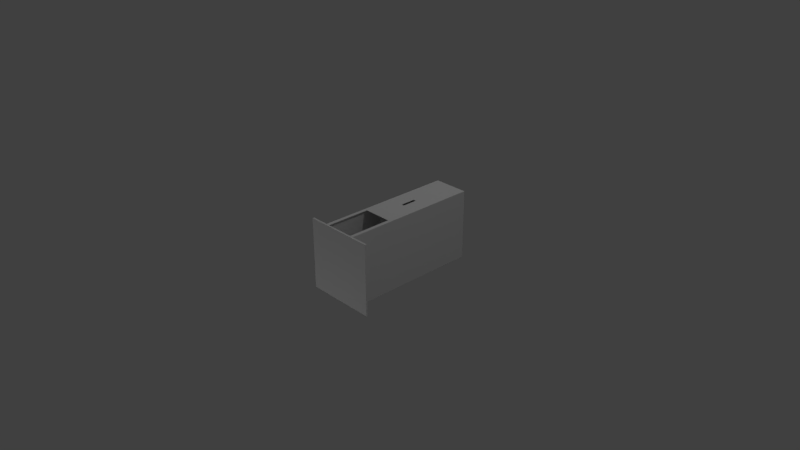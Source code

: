 # Source: Wall_Tower.blend  (saved by Blender 2.79.0; exported with 4.5.12 LTS)
import bpy
from mathutils import Matrix  # noqa: F401  (used for matrix-valued properties, if any)

bpy.ops.wm.read_factory_settings(use_empty=True)
scene = bpy.context.scene
scene.name = 'Scene'

# ---- collections
col_collection_1 = bpy.data.collections.new('Collection 1'); scene.collection.children.link(col_collection_1)

# ---- materials (node trees are filled in below, after node groups)
mat_material = bpy.data.materials.new('Material')
mat_material.alpha_threshold = 0.0
mat_material.use_transparent_shadow = False
mat_material.roughness = 0.5
mat_material.line_color = (0.0, 0.0, 0.0, 1.0)

# ---- material node trees

# ---- world
world_world = bpy.data.worlds.new('World'); scene.world = world_world
world_world.color = (0.05088, 0.05088, 0.05088)
world_world.use_sun_shadow = False
world_world.sun_shadow_jitter_overblur = 0.0
world_world.cycles.sampling_method = 'MANUAL'

# ---- cameras
cam_camera = bpy.data.cameras.new('Camera')
cam_camera.clip_end = 100.0
cam_camera.lens = 35.0
cam_camera.sensor_width = 32.0
cam_camera.sensor_height = 18.0
cam_camera.ortho_scale = 7.314
cam_camera.dof.focus_distance = 0.0
cam_camera.dof.aperture_fstop = 128.0

# ---- lights
light_lamp = bpy.data.lights.new('Lamp', 'POINT')
light_lamp.transmission_factor = 0.0
light_lamp.cutoff_distance = 30.0
light_lamp.energy = 100.0
light_lamp.shadow_buffer_clip_start = 1.001
light_lamp.shadow_soft_size = 0.1
light_lamp.shadow_maximum_resolution = 0.006
light_lamp.use_absolute_resolution = True
light_lamp_001 = bpy.data.lights.new('Lamp.001', 'POINT')
light_lamp_001.transmission_factor = 0.0
light_lamp_001.cutoff_distance = 30.0
light_lamp_001.energy = 100.0
light_lamp_001.shadow_buffer_clip_start = 1.001
light_lamp_001.shadow_soft_size = 0.1
light_lamp_001.shadow_maximum_resolution = 0.006
light_lamp_001.use_absolute_resolution = True
light_lamp_002 = bpy.data.lights.new('Lamp.002', 'POINT')
light_lamp_002.transmission_factor = 0.0
light_lamp_002.cutoff_distance = 30.0
light_lamp_002.energy = 100.0
light_lamp_002.shadow_buffer_clip_start = 1.001
light_lamp_002.shadow_soft_size = 0.1
light_lamp_002.shadow_maximum_resolution = 0.006
light_lamp_002.use_absolute_resolution = True

# ---- meshes
me_cube = bpy.data.meshes.new('Cube')
me_cube.from_pydata([(0.5, -0.5003, -0.5), (0.5, -0.5003, 0.5), (-0.5, -0.5003, 0.5), (-0.5, -0.5003, -0.5), (-0.25, -0.5003, 0.5), (-0.25, -0.5003, -0.5), (0.25, -0.5003, 0.5), (0.25, -0.5003, -0.5), (9.17e-09, -0.5003, 0.5), (9.17e-09, -0.5003, -0.5), (0.5, -0.4753, -0.5), (0.5, -0.4753, 0.5), (-0.5, -0.4753, 0.5), (-0.5, -0.4753, -0.5), (-0.25, -0.4753, 0.5), (-0.25, -0.4753, -0.5), (0.25, -0.4753, 0.5), (0.25, -0.4753, -0.5), (9.17e-09, -0.4753, 0.5), (9.17e-09, -0.4753, -0.5), (-0.25, 0.4997, 0.5), (-0.25, 0.4997, -0.5), (0.25, 0.4997, 0.5), (0.25, 0.4997, -0.5), (9.17e-09, 0.4997, 0.5), (9.17e-09, 0.4997, -0.5), (-0.25, 1.5, 0.5), (-0.25, 1.5, -0.5), (0.25, 1.5, 0.5), (0.25, 1.5, -0.5), (-1.1e-07, 1.5, 0.5), (-0.5, -0.4753, 0.45), (-1.1e-07, 1.5, 0.45), (-0.25, 0.4997, 0.45), (0.25, 1.5, 0.45), (-0.25, -0.4753, 0.45), (-0.25, 1.5, 0.45), (0.25, 0.4997, 0.45), (0.5, -0.4753, 0.45), (0.25, -0.4753, 0.45), (0.5, -0.4753, -0.45), (-0.25, 1.5, -0.45), (0.25, 0.4997, -0.45), (0.25, 1.5, -0.45), (0.25, -0.4753, -0.45), (-0.25, 0.4997, -0.45), (-0.25, -0.4753, -0.45), (-0.5, -0.4753, -0.45), (0.45, -0.4753, 0.5), (0.45, -0.4753, -0.45), (0.45, -0.4753, -0.5), (0.45, -0.4753, 0.45), (-0.45, -0.4753, -0.5), (-0.45, -0.4753, -0.45), (-0.45, -0.4753, 0.5), (-0.45, -0.4753, 0.45), (0.25, 1.425, 0.45), (0.25, 1.425, 0.5), (0.25, 1.435, -0.5), (0.25, 1.425, -0.45), (0.2, 1.5, -0.5), (0.2, 1.5, 0.45), (0.2, 1.5, 0.5), (0.2, 1.5, -0.45), (-0.2, 1.5, -0.45), (-0.2, 1.5, -0.5), (-0.2, 1.5, 0.45), (-0.2, 1.5, 0.5), (-0.25, 1.435, -0.5), (-0.25, 1.425, 0.5), (-0.25, 1.425, 0.45), (-0.25, 1.425, -0.45), (-1.011e-07, 1.425, 0.5), (0.2, 1.435, -0.5), (0.2, 0.4997, -0.5), (0.2, -0.4753, -0.5), (-0.2, 0.4997, -0.5), (-0.2, -0.4753, -0.5), (-0.2, 1.435, -0.5), (0.2, -0.4753, 0.5), (0.2, 1.425, 0.5), (0.2, 0.4997, 0.5), (-0.2, -0.4753, 0.5), (-0.2, 0.4997, 0.5), (-0.2, 1.425, 0.5), (0.2, 0.15, 0.5), (9.17e-09, 0.15, 0.5), (-0.25, 0.1744, 0.45), (-0.25, 0.1606, 0.5), (-0.2, 0.15, 0.5), (0.25, 0.1469, 0.5), (0.25, 0.1642, 0.45), (0.25, 0.07241, -0.45), (0.2, 0.07241, -0.5), (0.25, 0.07241, -0.5), (-0.2, 0.07241, -0.5), (-0.25, 0.07241, -0.5), (-0.25, 0.07241, -0.45), (9.313e-09, 0.07241, -0.5), (0.25, 0.02759, -0.45), (-0.2, 0.02759, -0.5), (0.25, 0.02759, -0.5), (0.2, 0.02759, -0.5), (-0.25, 0.02759, -0.5), (-0.25, 0.02759, -0.45), (9.17e-09, 0.02759, -0.5), (0.2, 0.4093, 0.5), (-0.25, 0.4093, 0.5), (9.17e-09, 0.4093, 0.5), (-0.25, 0.4093, 0.45), (0.25, 0.4093, 0.5), (-0.2, 0.4093, 0.5), (0.25, 0.4093, 0.45), (0.25, 0.4733, 0.5), (9.17e-09, 0.4733, 0.5), (0.2, 0.4733, 0.5), (-0.25, 0.4733, 0.45), (0.25, 0.4733, 0.45), (-0.2, 0.4733, 0.5), (-0.25, 0.4733, 0.5), (-0.2, 0.8494, -0.5), (0.25, 0.8494, -0.5), (-4.769e-08, 0.8494, -0.5), (-0.25, 0.8494, -0.5), (0.2, 0.8494, -0.5), (-0.25, 0.8494, -0.45), (0.25, 0.8494, -0.45), (0.25, 0.8006, -0.5), (0.2, 0.8006, -0.5), (-0.25, 0.8006, -0.5), (-0.2, 0.8006, -0.5), (0.25, 0.8006, -0.45), (-0.25, 0.8006, -0.45), (-4.161e-08, 0.8006, -0.5), (-1.054e-08, 0.8099, 0.5), (-1.054e-08, 0.5948, 0.5), (0.02, 0.8099, 0.5), (0.02, 0.5948, 0.5), (-0.02, 0.8099, 0.5), (-0.02, 0.5948, 0.5), (-0.25, 0.8494, -0.15), (-0.25, 0.8006, -0.15), (0.25, 0.8494, -0.15), (0.25, 0.8006, -0.15), (0.25, 0.4733, 0.15), (0.25, 0.4093, 0.15), (-0.25, 0.4733, 0.15), (-0.25, 0.4093, 0.15), (-0.25, 0.07241, -0.15), (-0.25, 0.02759, -0.15), (0.25, 0.07241, -0.15), (0.25, 0.02759, -0.15), (-1.1e-07, 1.5, -0.1947), (-0.1432, 1.5, -0.1942), (0.2, 1.5, -0.1954), (0.1434, 1.5, -0.1952), (-0.2, 1.5, -0.194), (0.04037, 0.5875, 0.5), (-0.02049, 0.57, 0.5), (0.04037, 0.716, 0.5), (-8.658e-09, 0.57, 0.5), (0.02945, 0.8243, 0.5), (-0.02049, 0.8243, 0.5), (0.02213, 0.8243, 0.5), (-0.02803, 0.8243, 0.5), (-0.03932, 0.7158, 0.5), (0.02213, 0.57, 0.5), (-0.03932, 0.5859, 0.5), (-8.658e-09, 0.8243, 0.5), (-0.03932, 0.57, 0.5), (0.04037, 0.8243, 0.5), (-0.03932, 0.8243, 0.5), (0.04037, 0.57, 0.5), (-0.2, 1.5, -0.15), (0.1362, 1.5, -0.15), (-1.1e-07, 1.5, -0.15), (0.2, 1.5, -0.15), (-0.136, 1.5, -0.15), (-0.2497, -0.474, 0.4995), (-0.2497, -0.474, -0.4994), (0.2497, -0.474, 0.4995), (0.2497, -0.474, -0.4994), (7.496e-08, -0.474, -0.4994), (-0.2497, 0.4999, 0.4995), (-0.2497, 0.4999, -0.4994), (0.2497, 0.4999, 0.4995), (0.2497, 0.4999, -0.4994), (7.496e-08, 0.4999, 0.4995), (7.496e-08, 0.4999, -0.4994), (-0.2497, 1.499, 0.4995), (-0.2497, 1.499, -0.4994), (0.2497, 1.499, 0.4995), (0.2497, 1.499, -0.4994), (-4.412e-08, 1.499, 0.4995), (-4.412e-08, 1.499, 0.4495), (-0.2497, 0.4999, 0.4495), (0.2497, 1.499, 0.4495), (-0.2497, -0.474, 0.4495), (-0.2497, 1.499, 0.4495), (0.2497, 0.4999, 0.4495), (0.2497, -0.474, 0.4495), (-0.2497, 1.499, -0.4495), (0.2497, 0.4999, -0.4495), (0.2497, 1.499, -0.4495), (0.2497, -0.474, -0.4495), (-0.2497, 0.4999, -0.4495), (-0.2497, -0.474, -0.4495), (0.2497, 1.424, 0.4495), (0.2497, 1.424, 0.4995), (0.2497, 1.434, -0.4994), (0.2497, 1.424, -0.4495), (0.1998, 1.499, -0.4994), (0.1998, 1.499, 0.4495), (0.1998, 1.499, 0.4995), (0.1998, 1.499, -0.4495), (-0.1998, 1.499, -0.4495), (-0.1998, 1.499, -0.4994), (-0.1998, 1.499, 0.4495), (-0.1998, 1.499, 0.4995), (-0.2497, 1.434, -0.4994), (-0.2497, 1.424, 0.4995), (-0.2497, 1.424, 0.4495), (-0.2497, 1.424, -0.4495), (-3.523e-08, 1.424, 0.4995), (0.1998, 1.434, -0.4994), (0.1998, 0.4999, -0.4994), (0.1998, -0.474, -0.4994), (-0.1998, 0.4999, -0.4994), (-0.1998, -0.474, -0.4994), (-0.1998, 1.434, -0.4994), (0.1998, -0.474, 0.4995), (0.1998, 1.424, 0.4995), (0.1998, 0.4999, 0.4995), (-0.1998, -0.474, 0.4995), (-0.1998, 0.4999, 0.4995), (-0.1998, 1.424, 0.4995), (0.1998, 0.15, 0.4995), (7.496e-08, 0.15, 0.4995), (-0.2497, 0.175, 0.4495), (-0.2497, 0.1611, 0.4995), (-0.1998, 0.15, 0.4995), (0.2497, 0.1475, 0.4995), (0.2497, 0.1648, 0.4495), (0.2497, 0.07308, -0.4495), (0.1998, 0.07308, -0.4994), (0.2497, 0.07308, -0.4994), (-0.1998, 0.07308, -0.4994), (-0.2497, 0.07308, -0.4994), (-0.2497, 0.07308, -0.4495), (7.51e-08, 0.07308, -0.4994), (0.2497, 0.02831, -0.4495), (-0.1998, 0.02831, -0.4994), (0.2497, 0.02831, -0.4994), (0.1998, 0.02831, -0.4994), (-0.2497, 0.02831, -0.4994), (-0.2497, 0.02831, -0.4495), (7.496e-08, 0.02831, -0.4994), (0.1998, 0.4096, 0.4995), (-0.2497, 0.4096, 0.4995), (7.496e-08, 0.4096, 0.4995), (-0.2497, 0.4096, 0.4495), (0.2497, 0.4096, 0.4995), (-0.1998, 0.4096, 0.4995), (0.2497, 0.4096, 0.4495), (0.2497, 0.4735, 0.4995), (7.496e-08, 0.4735, 0.4995), (0.1998, 0.4735, 0.4995), (-0.2497, 0.4735, 0.4495), (0.2497, 0.4735, 0.4495), (-0.1998, 0.4735, 0.4995), (-0.2497, 0.4735, 0.4995), (-0.1998, 0.8492, -0.4994), (0.2497, 0.8492, -0.4994), (-0.2497, 0.8492, -0.4994), (0.1998, 0.8492, -0.4994), (-0.2497, 0.8492, -0.4495), (0.2497, 0.8492, -0.4495), (0.2497, 0.8005, -0.4994), (0.1998, 0.8005, -0.4994), (-0.2497, 0.8005, -0.4994), (-0.1998, 0.8005, -0.4994), (0.2497, 0.8005, -0.4495), (-0.2497, 0.8005, -0.4495), (2.424e-08, 0.8005, -0.4994), (5.528e-08, 0.8098, 0.4995), (5.528e-08, 0.5949, 0.4995), (0.01998, 0.8098, 0.4995), (0.01998, 0.5949, 0.4995), (-0.01998, 0.8098, 0.4995), (-0.01998, 0.5949, 0.4995), (-0.2497, 0.8492, -0.1498), (-0.2497, 0.8005, -0.1498), (0.2497, 0.8492, -0.1498), (0.2497, 0.8005, -0.1498), (0.2497, 0.4735, 0.1499), (0.2497, 0.4096, 0.1499), (-0.2497, 0.4735, 0.1499), (-0.2497, 0.4096, 0.1499), (-0.2497, 0.07308, -0.1498), (-0.2497, 0.02831, -0.1498), (0.2497, 0.07308, -0.1498), (0.2497, 0.02831, -0.1498), (-4.412e-08, 1.499, -0.1945), (-0.143, 1.499, -0.1939), (0.1998, 1.499, -0.1952), (0.1432, 1.499, -0.195), (-0.1998, 1.499, -0.1937), (0.04033, 0.5876, 0.4995), (-0.02047, 0.5701, 0.4995), (0.04033, 0.716, 0.4995), (5.715e-08, 0.5701, 0.4995), (0.02942, 0.8242, 0.4995), (-0.02047, 0.8242, 0.4995), (0.0221, 0.8242, 0.4995), (-0.028, 0.8242, 0.4995), (-0.03927, 0.7158, 0.4995), (0.0221, 0.5701, 0.4995), (-0.03927, 0.586, 0.4995), (5.715e-08, 0.8242, 0.4995), (-0.03927, 0.5701, 0.4995), (0.04033, 0.8242, 0.4995), (-0.03927, 0.8242, 0.4995), (0.04033, 0.5701, 0.4995), (-0.1998, 1.499, -0.1498), (0.136, 1.499, -0.1498), (-4.412e-08, 1.499, -0.1498), (0.1998, 1.499, -0.1498), (-0.1359, 1.499, -0.1498), (0.02197, 0.2, 0.4995), (0.1998, 0.2, 0.4995), (-0.1998, 0.2, 0.4995), (4.191e-08, 0.2, 0.4995), (-0.1772, 0.2, 0.4995), (0.02197, 0.2, 0.5), (4.191e-08, 0.2, 0.5), (-0.2, 0.2, 0.5), (-0.1772, 0.2, 0.5), (0.2, 0.2, 0.5)], [], [(0, 6, 7), (4, 3, 5), (8, 5, 9), (7, 8, 9), (50, 40, 10), (52, 46, 15), (88, 35, 14), (105, 75, 19), (54, 12, 2), (77, 19, 9), (38, 11, 1), (50, 10, 0), (82, 14, 4), (48, 16, 6), (52, 15, 5), (79, 18, 8), (47, 13, 3), (75, 17, 7), (37, 57, 22), (21, 132, 129), (103, 77, 15), (90, 79, 16), (101, 44, 17), (60, 43, 29), (74, 127, 23), (25, 130, 133), (136, 137, 157, 159), (83, 69, 20), (99, 151, 44), (66, 30, 32), (61, 28, 34), (55, 14, 35), (70, 26, 36), (51, 11, 38), (56, 43, 34), (39, 90, 16), (59, 29, 43), (49, 38, 40), (63, 34, 43), (145, 150, 144), (104, 15, 46), (53, 35, 46), (41, 70, 36), (49, 39, 51), (50, 44, 49), (51, 16, 48), (54, 31, 12), (53, 31, 55), (53, 13, 47), (39, 151, 145), (56, 28, 57), (59, 121, 58), (61, 30, 62), (64, 36, 66, 173, 156), (65, 41, 64), (66, 26, 67), (78, 27, 65), (60, 29, 73), (70, 20, 69), (145, 91, 39), (71, 27, 68), (80, 28, 62), (84, 30, 67), (102, 17, 75), (100, 19, 77), (120, 68, 78), (15, 5, 46), (81, 57, 80), (89, 14, 82), (83, 167, 165), (95, 21, 76), (88, 111, 107), (85, 110, 106, 337), (87, 107, 109), (86, 333, 334), (89, 336, 335), (91, 110, 90), (93, 23, 94), (98, 74, 93), (92, 23, 42), (98, 76, 25), (97, 21, 96), (103, 95, 100), (101, 93, 94), (105, 93, 102), (101, 92, 99), (100, 98, 105), (104, 96, 103), (112, 113, 110), (107, 116, 109), (106, 114, 108), (111, 119, 107), (108, 118, 111), (110, 115, 106), (114, 83, 118), (116, 20, 33), (113, 81, 115), (115, 24, 114), (118, 20, 119), (117, 22, 113), (124, 133, 122), (125, 68, 123), (124, 58, 121), (120, 129, 123), (126, 127, 121), (130, 122, 133), (129, 76, 21), (133, 74, 25), (128, 121, 127), (132, 123, 129), (131, 23, 127), (141, 125, 132), (142, 131, 126), (142, 126, 122), (140, 143, 142), (131, 143, 133), (116, 114, 146), (145, 117, 112), (146, 109, 116), (109, 147, 108), (144, 147, 146), (92, 93, 98), (149, 97, 104), (150, 99, 92), (149, 104, 105), (148, 151, 150), (42, 131, 143), (150, 143, 144), (37, 144, 143), (142, 59, 56), (104, 46, 149), (87, 147, 35), (149, 35, 147), (148, 147, 146), (146, 141, 148), (45, 97, 148), (146, 116, 33), (71, 140, 70), (0, 1, 6), (4, 2, 3), (8, 4, 5), (7, 6, 8), (50, 49, 40), (52, 53, 46), (88, 87, 35), (105, 102, 75), (2, 4, 54), (4, 14, 54), (9, 5, 77), (5, 15, 77), (1, 0, 40), (0, 10, 40), (40, 38, 1), (0, 7, 50), (7, 17, 50), (4, 8, 82), (8, 18, 82), (6, 1, 48), (1, 11, 48), (5, 3, 52), (3, 13, 52), (8, 6, 79), (6, 16, 79), (3, 2, 31), (2, 12, 31), (31, 47, 3), (7, 9, 75), (9, 19, 75), (37, 56, 57), (21, 45, 132), (103, 100, 77), (90, 85, 79), (101, 99, 44), (60, 63, 43), (74, 128, 127), (25, 76, 130), (135, 160, 166, 137), (24, 81, 157, 172, 166), (81, 80, 161, 170, 159), (80, 72, 163, 161), (72, 168, 163), (83, 84, 69), (66, 67, 30), (61, 62, 28), (55, 54, 14), (70, 69, 26), (51, 48, 11), (56, 59, 43), (39, 91, 90), (59, 58, 29), (49, 51, 38), (63, 154, 176, 61, 34), (145, 151, 150), (104, 103, 15), (53, 55, 35), (41, 71, 70), (49, 44, 39), (50, 17, 44), (51, 39, 16), (54, 55, 31), (53, 47, 31), (53, 52, 13), (39, 44, 151), (56, 34, 28), (59, 126, 121), (61, 32, 30), (64, 41, 36), (65, 27, 41), (66, 36, 26), (78, 68, 27), (29, 58, 73), (70, 33, 20), (145, 112, 91), (71, 41, 27), (30, 72, 80), (80, 57, 28), (62, 30, 80), (26, 69, 84), (84, 72, 30), (67, 26, 84), (102, 101, 17), (100, 105, 19), (120, 123, 68), (16, 39, 79), (39, 44, 18), (79, 39, 18), (44, 17, 75), (44, 75, 19), (14, 82, 35), (82, 18, 35), (35, 18, 46), (44, 19, 18), (19, 77, 46), (18, 19, 46), (77, 15, 46), (81, 22, 57), (89, 88, 14), (72, 84, 164, 162), (84, 83, 165, 171, 164), (83, 24, 158, 169, 167), (24, 160, 158), (138, 134, 168, 162), (95, 96, 21), (88, 89, 335, 111), (85, 90, 110), (87, 88, 107), (86, 85, 337, 333), (89, 86, 334, 336), (91, 112, 110), (93, 74, 23), (98, 25, 74), (92, 94, 23), (98, 95, 76), (97, 45, 21), (103, 96, 95), (101, 102, 93), (105, 98, 93), (101, 94, 92), (100, 95, 98), (104, 97, 96), (112, 117, 113), (107, 119, 116), (106, 115, 114), (111, 118, 119), (108, 114, 118), (110, 113, 115), (114, 24, 83), (116, 119, 20), (113, 22, 81), (115, 81, 24), (118, 83, 20), (117, 37, 22), (124, 128, 133), (125, 71, 68), (124, 73, 58), (120, 130, 129), (126, 131, 127), (130, 120, 122), (129, 130, 76), (133, 128, 74), (128, 124, 121), (132, 125, 123), (131, 42, 23), (141, 140, 125), (142, 143, 131), (124, 122, 126), (122, 120, 125), (120, 123, 125), (125, 140, 122), (140, 142, 122), (126, 121, 124), (140, 141, 143), (132, 129, 130), (133, 128, 131), (128, 127, 131), (132, 130, 133), (143, 141, 133), (141, 132, 133), (114, 115, 117), (115, 113, 117), (117, 144, 114), (144, 146, 114), (116, 119, 118), (118, 114, 116), (145, 144, 117), (146, 147, 109), (147, 145, 108), (145, 112, 108), (112, 110, 106), (108, 111, 109), (111, 107, 109), (112, 106, 108), (144, 145, 147), (95, 96, 97), (97, 148, 98), (148, 150, 98), (92, 94, 93), (150, 92, 98), (98, 95, 97), (149, 148, 97), (150, 151, 99), (104, 103, 100), (105, 102, 99), (102, 101, 99), (105, 99, 151), (104, 100, 105), (151, 149, 105), (148, 149, 151), (143, 150, 42), (150, 92, 42), (143, 142, 37), (142, 56, 37), (37, 117, 144), (142, 126, 59), (87, 109, 147), (149, 46, 35), (148, 149, 147), (148, 141, 45), (141, 132, 45), (33, 70, 140), (140, 141, 33), (141, 146, 33), (71, 125, 140), (153, 156, 173, 177), (152, 153, 177, 175), (154, 155, 174, 176), (155, 152, 175, 174), (161, 163, 136), (162, 164, 138), (167, 169, 158, 139), (162, 168, 72), (166, 160, 24), (159, 170, 161, 136), (163, 168, 134, 136), (159, 157, 81), (164, 171, 165, 138), (158, 160, 135, 139), (166, 172, 157, 137), (165, 167, 139, 138), (174, 175, 32), (177, 173, 66, 32), (175, 177, 32), (176, 174, 32, 61), (239, 178, 197), (256, 182, 226), (199, 185, 208), (184, 279, 282), (254, 179, 228), (241, 180, 230), (252, 181, 204), (211, 192, 203), (225, 186, 277), (188, 283, 280), (286, 309, 307, 287), (250, 204, 301), (217, 194, 193), (212, 196, 191), (221, 198, 189), (207, 196, 203), (200, 180, 241), (210, 203, 192), (214, 203, 196), (295, 294, 300), (255, 206, 179), (201, 198, 221), (200, 295, 301), (207, 208, 191), (210, 209, 272), (212, 213, 193), (215, 306, 323, 217, 198), (216, 215, 201), (217, 218, 189), (229, 216, 190), (211, 224, 192), (221, 220, 183), (295, 200, 242), (222, 219, 190), (231, 213, 191), (235, 218, 193), (253, 226, 181), (251, 228, 182), (271, 229, 219), (232, 231, 208), (240, 233, 178), (234, 315, 317), (246, 227, 184), (239, 258, 262), (236, 329, 257, 261), (238, 260, 258), (237, 331, 328), (240, 330, 332), (242, 241, 261), (244, 245, 186), (249, 244, 225), (243, 202, 186), (249, 188, 227), (248, 247, 184), (265, 269, 234), (267, 195, 183), (264, 266, 232), (266, 265, 187), (269, 270, 183), (268, 264, 185), (275, 273, 219), (274, 272, 209), (279, 184, 227), (283, 188, 225), (281, 277, 186), (202, 293, 281), (300, 294, 293), (199, 293, 294), (292, 207, 210), (255, 299, 206), (238, 197, 297), (299, 297, 197), (298, 296, 297), (296, 298, 291), (205, 298, 248), (296, 195, 267), (222, 221, 290), (239, 197, 238), (256, 226, 253), (199, 208, 207), (184, 282, 205), (254, 228, 251), (241, 230, 236), (252, 204, 250), (211, 203, 214), (225, 277, 278), (188, 280, 227), (285, 287, 316, 310), (187, 316, 322, 307, 232), (232, 309, 320, 311, 231), (231, 311, 313, 223), (223, 313, 318), (217, 193, 218), (212, 191, 213), (221, 189, 220), (207, 203, 210), (200, 241, 242), (210, 192, 209), (214, 196, 212, 326, 304), (295, 300, 301), (255, 179, 254), (201, 221, 222), (200, 301, 204), (207, 191, 196), (210, 272, 276), (212, 193, 194), (215, 198, 201), (216, 201, 190), (217, 189, 198), (229, 190, 219), (192, 224, 209), (221, 183, 195), (295, 242, 263), (222, 190, 201), (193, 231, 223), (231, 191, 208), (213, 231, 193), (189, 235, 220), (235, 193, 223), (218, 235, 189), (253, 181, 252), (251, 182, 256), (271, 219, 273), (232, 208, 185), (240, 178, 239), (223, 312, 314, 235), (235, 314, 321, 315, 234), (234, 317, 319, 308, 187), (187, 308, 310), (288, 312, 318, 284), (246, 184, 247), (239, 262, 330, 240), (236, 261, 241), (238, 258, 239), (237, 328, 329, 236), (240, 332, 331, 237), (242, 261, 263), (244, 186, 225), (249, 225, 188), (243, 186, 245), (249, 227, 246), (248, 184, 205), (265, 234, 187), (267, 183, 270), (264, 232, 185), (266, 187, 232), (269, 183, 234), (268, 185, 199), (275, 219, 222), (274, 209, 224), (279, 227, 280), (283, 225, 278), (281, 186, 202), (293, 202, 300), (300, 202, 243), (293, 199, 292), (292, 199, 207), (199, 294, 268), (292, 210, 276), (238, 297, 260), (299, 197, 206), (298, 297, 299), (298, 205, 291), (291, 205, 282), (195, 290, 221), (290, 195, 291), (291, 195, 296), (222, 290, 275), (303, 327, 323, 306), (302, 325, 327, 303), (304, 326, 324, 305), (305, 324, 325, 302), (311, 286, 313), (312, 288, 314), (317, 289, 308, 319), (312, 223, 318), (316, 187, 310), (309, 286, 311, 320), (313, 286, 284, 318), (309, 232, 307), (314, 288, 315, 321), (308, 289, 285, 310), (316, 287, 307, 322), (315, 288, 289, 317), (324, 194, 325), (327, 194, 217, 323), (325, 194, 327), (326, 212, 194, 324), (234, 183, 220, 235), (329, 328, 257), (328, 331, 259, 257), (331, 332, 259), (332, 330, 262, 259), (335, 336, 108, 111), (333, 337, 106), (336, 334, 108), (334, 333, 106, 108)])
_uv = me_cube.uv_layers.new(name='UVMap')
_uv.uv.foreach_set('vector', [0.09198, 0.9301, 0.07405, 0.9417, 0.09222, 0.9237, 0.06398, 0.931, 0.07692, 0.9121, 0.08372, 0.912, 0.06811, 0.9374, 0.08372, 0.912, 0.08851, 0.9176, 0.09222, 0.9237, 0.06811, 0.9374, 0.08851, 0.9176, 0.09272, 0.9294, 0.09205, 0.9309, 0.09215, 0.9302, 0.07757, 0.9115, 0.08363, 0.9097, 0.08369, 0.9112, 0.07527, 0.8896, 0.07128, 0.8899, 0.07128, 0.8896, 0.3187, 0.213, 0.291, 0.2241, 0.291, 0.213, 0.06317, 0.9236, 0.06394, 0.9227, 0.0641, 0.9228, 0.08525, 0.9126, 0.0891, 0.9172, 0.08851, 0.9176, 0.08199, 0.9424, 0.08138, 0.9427, 0.08131, 0.9425, 0.09272, 0.9294, 0.09215, 0.9302, 0.09198, 0.9301, 0.06412, 0.9327, 0.06317, 0.9312, 0.06398, 0.931, 0.08056, 0.9432, 0.07376, 0.9425, 0.07405, 0.9417, 0.07757, 0.9115, 0.08369, 0.9112, 0.08372, 0.912, 0.07241, 0.9415, 0.06756, 0.9379, 0.06811, 0.9374, 0.07619, 0.9121, 0.07684, 0.9119, 0.07692, 0.9121, 0.09217, 0.9222, 0.0929, 0.9235, 0.09222, 0.9237, 0.07891, 0.9065, 0.1041, 0.9079, 0.07891, 0.9079, 0.08654, 0.947, 0.09454, 0.9457, 0.09454, 0.947, 0.08572, 0.9005, 0.05297, 0.9038, 0.05297, 0.9005, 0.09569, 0.9169, 0.08696, 0.9176, 0.08696, 0.9169, 0.09091, 0.8864, 0.07171, 0.8883, 0.07171, 0.8864, 0.05486, 0.9156, 0.05337, 0.9172, 0.05354, 0.9158, 0.08609, 0.9075, 0.09432, 0.9089, 0.08609, 0.9089, 0.2861, 0.2097, 0.2971, 0.2024, 0.2971, 0.2097, 0.0943, 0.8924, 0.06545, 0.8924, 0.06449, 0.8897, 0.08172, 0.8897, 0.08136, 0.9122, 0.1089, 0.9137, 0.08136, 0.9137, 0.2286, 0.2329, 0.2286, 0.238, 0.22, 0.2329, 0.06678, 0.9457, 0.0608, 0.9476, 0.06086, 0.946, 0.05476, 0.9453, 0.05345, 0.9465, 0.05324, 0.9453, 0.06126, 0.9236, 0.06317, 0.9312, 0.06126, 0.9312, 0.07062, 0.9467, 0.068, 0.9469, 0.06827, 0.9457, 0.08189, 0.9437, 0.08138, 0.9427, 0.08199, 0.9424, 0.0508, 0.9461, 0.05337, 0.9172, 0.05324, 0.9453, 0.04842, 0.8916, 0.08956, 0.8949, 0.04842, 0.8949, 0.0508, 0.9162, 0.05354, 0.9158, 0.05337, 0.9172, 0.09269, 0.9315, 0.08199, 0.9424, 0.09205, 0.9309, 0.05491, 0.9172, 0.05324, 0.9453, 0.05337, 0.9172, 0.2351, 0.2431, 0.2293, 0.238, 0.2361, 0.2431, 0.1035, 0.9175, 0.08481, 0.9194, 0.08481, 0.9175, 0.2559, 0.1958, 0.2527, 0.2101, 0.2527, 0.1958, 0.07006, 0.9176, 0.07062, 0.9467, 0.06827, 0.9457, 0.2577, 0.201, 0.2666, 0.241, 0.2577, 0.241, 0.09272, 0.9294, 0.09438, 0.9236, 0.09419, 0.9295, 0.08039, 0.9449, 0.07376, 0.9425, 0.08056, 0.9432, 0.06317, 0.9236, 0.06415, 0.922, 0.06394, 0.9227, 0.07565, 0.9115, 0.06415, 0.922, 0.0636, 0.9213, 0.07638, 0.9109, 0.07684, 0.9119, 0.07619, 0.9121, 0.22, 0.2482, 0.2286, 0.238, 0.2351, 0.2431, 0.0508, 0.9461, 0.05345, 0.9465, 0.05187, 0.9479, 0.1094, 0.9242, 0.08895, 0.9224, 0.1098, 0.9224, 0.05476, 0.9453, 0.0608, 0.9476, 0.0546, 0.9468, 0.06854, 0.9175, 0.06827, 0.9457, 0.06678, 0.9457, 0.06786, 0.9276, 0.06802, 0.9257, 0.06869, 0.916, 0.07006, 0.9176, 0.06854, 0.9175, 0.06678, 0.9457, 0.068, 0.9469, 0.06685, 0.9471, 0.06969, 0.9138, 0.06997, 0.9163, 0.06869, 0.916, 0.05486, 0.9156, 0.05354, 0.9158, 0.054, 0.9133, 0.1209, 0.9098, 0.09323, 0.9083, 0.1209, 0.9083, 0.2351, 0.2431, 0.2309, 0.2482, 0.22, 0.2482, 0.07265, 0.9169, 0.06997, 0.9163, 0.07142, 0.9151, 0.05356, 0.9492, 0.05345, 0.9465, 0.0546, 0.9468, 0.06776, 0.9495, 0.0608, 0.9476, 0.06685, 0.9471, 0.08794, 0.9278, 0.07469, 0.9291, 0.07469, 0.9278, 0.3187, 0.202, 0.291, 0.213, 0.291, 0.202, 0.05417, 0.9359, 0.09235, 0.9326, 0.09235, 0.9359, 0.07921, 0.8749, 0.08438, 0.8723, 0.08438, 0.8852, 0.08498, 0.9315, 0.09762, 0.9308, 0.09762, 0.9315, 0.1047, 0.9128, 0.1162, 0.9119, 0.1162, 0.9128, 0.2283, 0.1803, 0.2315, 0.1768, 0.2334, 0.1768, 0.07239, 0.9588, 0.08703, 0.9571, 0.08703, 0.9588, 0.1047, 0.9119, 0.1002, 0.9128, 0.1002, 0.9119, 0.09572, 0.9176, 0.09937, 0.9169, 0.09937, 0.9176, 0.09626, 0.9176, 0.07536, 0.8899, 0.07684, 0.8896, 0.07684, 0.8899, 0.07776, 0.8905, 0.07867, 0.8922, 0.07776, 0.8922, 0.06944, 0.8906, 0.07039, 0.8922, 0.06944, 0.8922, 0.0907, 0.8916, 0.1069, 0.8949, 0.08956, 0.8949, 0.07441, 0.9075, 0.08609, 0.9089, 0.07441, 0.9089, 0.2704, 0.2097, 0.2861, 0.217, 0.2704, 0.217, 0.07354, 0.9177, 0.08988, 0.9158, 0.08988, 0.9177, 0.2704, 0.2097, 0.2861, 0.2024, 0.2861, 0.2097, 0.07519, 0.9457, 0.08654, 0.947, 0.07519, 0.947, 0.1211, 0.907, 0.1107, 0.8954, 0.1211, 0.8954, 0.07221, 0.9241, 0.06064, 0.9137, 0.07221, 0.9137, 0.09802, 0.906, 0.1068, 0.904, 0.1068, 0.906, 0.06291, 0.9241, 0.07449, 0.9137, 0.07449, 0.9241, 0.08923, 0.906, 0.09802, 0.904, 0.09802, 0.906, 0.09011, 0.9155, 0.07974, 0.9039, 0.09011, 0.9039, 0.1134, 0.8757, 0.1282, 0.8873, 0.1134, 0.8873, 0.1136, 0.9064, 0.102, 0.9212, 0.102, 0.9064, 0.08876, 0.9125, 0.07363, 0.9174, 0.07363, 0.9125, 0.08482, 0.8847, 0.07325, 0.8995, 0.07325, 0.8847, 0.07363, 0.9125, 0.0585, 0.9174, 0.0585, 0.9125, 0.09167, 0.8904, 0.1065, 0.9019, 0.09167, 0.9019, 0.2291, 0.1757, 0.2283, 0.1803, 0.2273, 0.1801, 0.06207, 0.9241, 0.06818, 0.9125, 0.06818, 0.9241, 0.08462, 0.9308, 0.08498, 0.9315, 0.08462, 0.9315, 0.229, 0.172, 0.2296, 0.1758, 0.2291, 0.1757, 0.08057, 0.9122, 0.08136, 0.9137, 0.08057, 0.9137, 0.07819, 0.9065, 0.07891, 0.9079, 0.07819, 0.9079, 0.07963, 0.9232, 0.07828, 0.9177, 0.07963, 0.9177, 0.05417, 0.9294, 0.09235, 0.9326, 0.05417, 0.9326, 0.04586, 0.9687, 0.09085, 0.9725, 0.04586, 0.9725, 0.05807, 0.9188, 0.06965, 0.9075, 0.06965, 0.9188, 0.07809, 0.8847, 0.06651, 0.896, 0.06651, 0.8847, 0.07828, 0.9121, 0.07963, 0.9177, 0.07828, 0.9177, 0.09733, 0.9571, 0.08703, 0.9588, 0.08703, 0.9571, 0.2971, 0.2097, 0.2861, 0.217, 0.2861, 0.2097, 0.1076, 0.8929, 0.1192, 0.8816, 0.1192, 0.8929, 0.08122, 0.9075, 0.06965, 0.9188, 0.06965, 0.9075, 0.1014, 0.9177, 0.08988, 0.9158, 0.1014, 0.9158, 0.1149, 0.947, 0.1036, 0.8775, 0.1149, 0.8775, 0.119, 0.9228, 0.1167, 0.9092, 0.119, 0.9092, 0.08934, 0.9246, 0.08102, 0.9246, 0.07963, 0.9177, 0.08934, 0.9108, 0.09069, 0.9246, 0.08934, 0.9246, 0.09901, 0.9246, 0.09069, 0.9246, 0.1004, 0.9177, 0.1026, 0.8907, 0.1078, 0.8896, 0.1026, 0.8969, 0.05933, 0.9178, 0.06443, 0.9417, 0.05933, 0.9417, 0.0722, 0.8775, 0.08702, 0.947, 0.0722, 0.947, 0.1026, 0.9045, 0.1026, 0.8983, 0.1078, 0.9056, 0.113, 0.8969, 0.1026, 0.8983, 0.1026, 0.8969, 0.07329, 0.9038, 0.07266, 0.9044, 0.07015, 0.9044, 0.1071, 0.9104, 0.09671, 0.841, 0.1071, 0.841, 0.07756, 0.9066, 0.07481, 0.8882, 0.07756, 0.8882, 0.067, 0.8994, 0.067, 0.8957, 0.07015, 0.895, 0.067, 0.9, 0.07329, 0.8994, 0.07329, 0.9, 0.2366, 0.2329, 0.2417, 0.2329, 0.2417, 0.238, 0.2293, 0.238, 0.2417, 0.238, 0.2361, 0.2431, 0.2366, 0.2482, 0.2361, 0.2431, 0.2417, 0.238, 0.2425, 0.238, 0.2523, 0.2329, 0.2523, 0.2482, 0.2428, 0.2135, 0.2428, 0.2023, 0.2495, 0.2135, 0.2629, 0.2168, 0.2562, 0.2221, 0.2629, 0.2023, 0.2495, 0.2135, 0.2629, 0.2023, 0.2562, 0.2221, 0.2495, 0.2145, 0.2562, 0.2221, 0.2562, 0.2235, 0.2562, 0.2235, 0.2495, 0.2308, 0.2495, 0.2145, 0.2428, 0.2241, 0.2428, 0.2145, 0.2495, 0.2145, 0.2562, 0.2235, 0.2629, 0.2235, 0.2629, 0.2241, 0.2428, 0.2447, 0.2495, 0.2319, 0.2629, 0.2447, 0.09198, 0.9301, 0.08131, 0.9425, 0.07405, 0.9417, 0.06398, 0.931, 0.0641, 0.9228, 0.07692, 0.9121, 0.06811, 0.9374, 0.06398, 0.931, 0.08372, 0.912, 0.09222, 0.9237, 0.07405, 0.9417, 0.06811, 0.9374, 0.09272, 0.9294, 0.09311, 0.9305, 0.09205, 0.9309, 0.07757, 0.9115, 0.07751, 0.9099, 0.08363, 0.9097, 0.07527, 0.8896, 0.07536, 0.8899, 0.07128, 0.8899, 0.3187, 0.213, 0.3187, 0.2241, 0.291, 0.2241, 0.0641, 0.9228, 0.06398, 0.931, 0.06317, 0.9236, 0.06398, 0.931, 0.06317, 0.9312, 0.06317, 0.9236, 0.08851, 0.9176, 0.08372, 0.912, 0.08525, 0.9126, 0.08372, 0.912, 0.08429, 0.9115, 0.08525, 0.9126, 0.08131, 0.9425, 0.09198, 0.9301, 0.09205, 0.9309, 0.09198, 0.9301, 0.09215, 0.9302, 0.09205, 0.9309, 0.09205, 0.9309, 0.08199, 0.9424, 0.08131, 0.9425, 0.09198, 0.9301, 0.09222, 0.9237, 0.09272, 0.9294, 0.09222, 0.9237, 0.0929, 0.9235, 0.09272, 0.9294, 0.06398, 0.931, 0.06811, 0.9374, 0.06412, 0.9327, 0.06811, 0.9374, 0.06756, 0.9379, 0.06412, 0.9327, 0.07405, 0.9417, 0.08131, 0.9425, 0.08056, 0.9432, 0.08131, 0.9425, 0.08138, 0.9427, 0.08056, 0.9432, 0.08372, 0.912, 0.07692, 0.9121, 0.07757, 0.9115, 0.07692, 0.9121, 0.07684, 0.9119, 0.07757, 0.9115, 0.06811, 0.9374, 0.07405, 0.9417, 0.07241, 0.9415, 0.07405, 0.9417, 0.07376, 0.9425, 0.07241, 0.9415, 0.07692, 0.9121, 0.0641, 0.9228, 0.06415, 0.922, 0.0641, 0.9228, 0.06394, 0.9227, 0.06415, 0.922, 0.06415, 0.922, 0.07619, 0.9121, 0.07692, 0.9121, 0.09222, 0.9237, 0.08851, 0.9176, 0.09217, 0.9222, 0.08851, 0.9176, 0.0891, 0.9172, 0.09217, 0.9222, 0.07891, 0.9065, 0.1041, 0.9065, 0.1041, 0.9079, 0.08654, 0.947, 0.08654, 0.9457, 0.09454, 0.9457, 0.08572, 0.9005, 0.08572, 0.9038, 0.05297, 0.9038, 0.09569, 0.9169, 0.09572, 0.9176, 0.08696, 0.9176, 0.09091, 0.8864, 0.09091, 0.8883, 0.07171, 0.8883, 0.05486, 0.9156, 0.05491, 0.9172, 0.05337, 0.9172, 0.08609, 0.9075, 0.09432, 0.9075, 0.09432, 0.9089, 0.2861, 0.2097, 0.2861, 0.2024, 0.2971, 0.2024, 0.06545, 0.8951, 0.06213, 0.8951, 0.06213, 0.8922, 0.06545, 0.8924, 0.2296, 0.1758, 0.2295, 0.172, 0.2317, 0.1755, 0.2308, 0.1756, 0.231, 0.1757, 0.2295, 0.172, 0.2511, 0.172, 0.2364, 0.1759, 0.2362, 0.176, 0.2336, 0.1757, 0.2511, 0.172, 0.2513, 0.1768, 0.2364, 0.1761, 0.2364, 0.1759, 0.2513, 0.1768, 0.2364, 0.1764, 0.2364, 0.1761, 0.08136, 0.9122, 0.1089, 0.9122, 0.1089, 0.9137, 0.06678, 0.9457, 0.06685, 0.9471, 0.0608, 0.9476, 0.05476, 0.9453, 0.0546, 0.9468, 0.05345, 0.9465, 0.06126, 0.9236, 0.06317, 0.9236, 0.06317, 0.9312, 0.07062, 0.9467, 0.06948, 0.9484, 0.068, 0.9469, 0.08189, 0.9437, 0.08056, 0.9432, 0.08138, 0.9427, 0.0508, 0.9461, 0.0508, 0.9162, 0.05337, 0.9172, 0.04842, 0.8916, 0.0907, 0.8916, 0.08956, 0.8949, 0.0508, 0.9162, 0.05214, 0.9145, 0.05354, 0.9158, 0.09269, 0.9315, 0.08263, 0.943, 0.08199, 0.9424, 0.05491, 0.9172, 0.05485, 0.9256, 0.05487, 0.9274, 0.05476, 0.9453, 0.05324, 0.9453, 0.2351, 0.2431, 0.2286, 0.238, 0.2293, 0.238, 0.1035, 0.9175, 0.1035, 0.9194, 0.08481, 0.9194, 0.2559, 0.1958, 0.2559, 0.2101, 0.2527, 0.2101, 0.07006, 0.9176, 0.07265, 0.9169, 0.07062, 0.9467, 0.2577, 0.201, 0.2666, 0.201, 0.2666, 0.241, 0.09272, 0.9294, 0.0929, 0.9235, 0.09438, 0.9236, 0.08039, 0.9449, 0.07359, 0.9442, 0.07376, 0.9425, 0.06317, 0.9236, 0.06285, 0.9223, 0.06415, 0.922, 0.07565, 0.9115, 0.07619, 0.9121, 0.06415, 0.922, 0.07638, 0.9109, 0.07757, 0.9115, 0.07684, 0.9119, 0.22, 0.2482, 0.22, 0.2329, 0.2286, 0.238, 0.0508, 0.9461, 0.05324, 0.9453, 0.05345, 0.9465, 0.1094, 0.9242, 0.08895, 0.9242, 0.08895, 0.9224, 0.05476, 0.9453, 0.06086, 0.946, 0.0608, 0.9476, 0.06854, 0.9175, 0.07006, 0.9176, 0.06827, 0.9457, 0.06869, 0.916, 0.06997, 0.9163, 0.07006, 0.9176, 0.06678, 0.9457, 0.06827, 0.9457, 0.068, 0.9469, 0.06969, 0.9138, 0.07142, 0.9151, 0.06997, 0.9163, 0.05354, 0.9158, 0.05214, 0.9145, 0.054, 0.9133, 0.1209, 0.9098, 0.09323, 0.9098, 0.09323, 0.9083, 0.2351, 0.2431, 0.2351, 0.2482, 0.2309, 0.2482, 0.07265, 0.9169, 0.07006, 0.9176, 0.06997, 0.9163, 0.0608, 0.9476, 0.06074, 0.9502, 0.05356, 0.9492, 0.05356, 0.9492, 0.05187, 0.9479, 0.05345, 0.9465, 0.0546, 0.9468, 0.0608, 0.9476, 0.05356, 0.9492, 0.068, 0.9469, 0.06948, 0.9484, 0.06776, 0.9495, 0.06776, 0.9495, 0.06074, 0.9502, 0.0608, 0.9476, 0.06685, 0.9471, 0.068, 0.9469, 0.06776, 0.9495, 0.08794, 0.9278, 0.08794, 0.9291, 0.07469, 0.9291, 0.3187, 0.202, 0.3187, 0.213, 0.291, 0.213, 0.05417, 0.9359, 0.05417, 0.9326, 0.09235, 0.9326, 0.2744, 0.2181, 0.2734, 0.2181, 0.2744, 0.2171, 0.2734, 0.2181, 0.2549, 0.2181, 0.2744, 0.213, 0.2744, 0.2171, 0.2734, 0.2181, 0.2744, 0.213, 0.2549, 0.2181, 0.2539, 0.2181, 0.2539, 0.2171, 0.2549, 0.2181, 0.2539, 0.2171, 0.2539, 0.213, 0.2744, 0.2079, 0.2744, 0.2089, 0.2734, 0.2079, 0.2744, 0.2089, 0.2744, 0.213, 0.2734, 0.2079, 0.2734, 0.2079, 0.2744, 0.213, 0.2549, 0.2079, 0.2549, 0.2181, 0.2539, 0.213, 0.2744, 0.213, 0.2539, 0.213, 0.2539, 0.2089, 0.2549, 0.2079, 0.2744, 0.213, 0.2539, 0.213, 0.2549, 0.2079, 0.2539, 0.2089, 0.2539, 0.2079, 0.2549, 0.2079, 0.08498, 0.9315, 0.08498, 0.9308, 0.09762, 0.9308, 0.1047, 0.9128, 0.1047, 0.9119, 0.1162, 0.9119, 0.2513, 0.1768, 0.2513, 0.1818, 0.2363, 0.1768, 0.2363, 0.1767, 0.2513, 0.1818, 0.2283, 0.1803, 0.2334, 0.1768, 0.2361, 0.1768, 0.2363, 0.1768, 0.2283, 0.1803, 0.2296, 0.1758, 0.2309, 0.1764, 0.2307, 0.1766, 0.2315, 0.1768, 0.2296, 0.1758, 0.231, 0.176, 0.2309, 0.1764, 0.0943, 0.8978, 0.0943, 0.8951, 0.09624, 0.8951, 0.09624, 0.8979, 0.07239, 0.9588, 0.07239, 0.9571, 0.08703, 0.9571, 0.1047, 0.9119, 0.1047, 0.9128, 0.1042, 0.9128, 0.1002, 0.9128, 0.09572, 0.9176, 0.09569, 0.9169, 0.09937, 0.9169, 0.07536, 0.8899, 0.07527, 0.8896, 0.07684, 0.8896, 0.07776, 0.8905, 0.08608, 0.8901, 0.08608, 0.8922, 0.07867, 0.8922, 0.06944, 0.8906, 0.07776, 0.8905, 0.07776, 0.8922, 0.07039, 0.8922, 0.0907, 0.8916, 0.1069, 0.8916, 0.1069, 0.8949, 0.07441, 0.9075, 0.08609, 0.9075, 0.08609, 0.9089, 0.2704, 0.2097, 0.2861, 0.2097, 0.2861, 0.217, 0.07354, 0.9177, 0.07354, 0.9158, 0.08988, 0.9158, 0.2704, 0.2097, 0.2704, 0.2024, 0.2861, 0.2024, 0.07519, 0.9457, 0.08654, 0.9457, 0.08654, 0.947, 0.1211, 0.907, 0.1107, 0.907, 0.1107, 0.8954, 0.07221, 0.9241, 0.06064, 0.9241, 0.06064, 0.9137, 0.09802, 0.906, 0.09802, 0.904, 0.1068, 0.904, 0.06291, 0.9241, 0.06291, 0.9137, 0.07449, 0.9137, 0.08923, 0.906, 0.08923, 0.904, 0.09802, 0.904, 0.09011, 0.9155, 0.07974, 0.9155, 0.07974, 0.9039, 0.1134, 0.8757, 0.1282, 0.8757, 0.1282, 0.8873, 0.1136, 0.9064, 0.1136, 0.9212, 0.102, 0.9212, 0.08876, 0.9125, 0.08876, 0.9174, 0.07363, 0.9174, 0.08482, 0.8847, 0.08482, 0.8995, 0.07325, 0.8995, 0.07363, 0.9125, 0.07363, 0.9174, 0.0585, 0.9174, 0.09167, 0.8904, 0.1065, 0.8904, 0.1065, 0.9019, 0.2291, 0.1757, 0.2296, 0.1758, 0.2283, 0.1803, 0.06207, 0.9241, 0.06207, 0.9125, 0.06818, 0.9125, 0.08462, 0.9308, 0.08498, 0.9308, 0.08498, 0.9315, 0.229, 0.172, 0.2295, 0.172, 0.2296, 0.1758, 0.08057, 0.9122, 0.08136, 0.9122, 0.08136, 0.9137, 0.07819, 0.9065, 0.07891, 0.9065, 0.07891, 0.9079, 0.07963, 0.9232, 0.07828, 0.9232, 0.07828, 0.9177, 0.05417, 0.9294, 0.09169, 0.9294, 0.09235, 0.9326, 0.04586, 0.9687, 0.09085, 0.9687, 0.09085, 0.9725, 0.05807, 0.9188, 0.05807, 0.9075, 0.06965, 0.9075, 0.07809, 0.8847, 0.07809, 0.896, 0.06651, 0.896, 0.07828, 0.9121, 0.07963, 0.9121, 0.07963, 0.9177, 0.09733, 0.9571, 0.09733, 0.9588, 0.08703, 0.9588, 0.2971, 0.2097, 0.2971, 0.217, 0.2861, 0.217, 0.1076, 0.8929, 0.1076, 0.8816, 0.1192, 0.8816, 0.08122, 0.9075, 0.08122, 0.9188, 0.06965, 0.9188, 0.1014, 0.9177, 0.08988, 0.9177, 0.08988, 0.9158, 0.1149, 0.947, 0.1036, 0.947, 0.1036, 0.8775, 0.119, 0.9228, 0.1167, 0.9228, 0.1167, 0.9092, 0.07963, 0.9232, 0.07963, 0.9177, 0.08102, 0.9246, 0.07963, 0.9177, 0.07963, 0.9121, 0.08102, 0.9108, 0.07963, 0.9121, 0.07963, 0.9108, 0.08102, 0.9108, 0.08102, 0.9108, 0.08934, 0.9108, 0.07963, 0.9177, 0.08934, 0.9108, 0.08934, 0.9246, 0.07963, 0.9177, 0.08102, 0.9246, 0.07963, 0.9246, 0.07963, 0.9232, 0.08934, 0.9108, 0.09069, 0.9108, 0.09069, 0.9246, 0.09901, 0.9108, 0.1004, 0.9108, 0.1004, 0.9121, 0.1004, 0.9177, 0.1004, 0.9232, 0.09901, 0.9246, 0.1004, 0.9232, 0.1004, 0.9246, 0.09901, 0.9246, 0.09901, 0.9108, 0.1004, 0.9121, 0.1004, 0.9177, 0.09069, 0.9246, 0.09069, 0.9108, 0.1004, 0.9177, 0.09069, 0.9108, 0.09901, 0.9108, 0.1004, 0.9177, 0.1078, 0.8896, 0.112, 0.8896, 0.113, 0.8907, 0.112, 0.8896, 0.113, 0.8896, 0.113, 0.8907, 0.113, 0.8907, 0.113, 0.8969, 0.1078, 0.8896, 0.113, 0.8969, 0.1026, 0.8969, 0.1078, 0.8896, 0.1026, 0.8907, 0.1026, 0.8896, 0.1036, 0.8896, 0.1036, 0.8896, 0.1078, 0.8896, 0.1026, 0.8907, 0.05933, 0.9178, 0.06443, 0.9178, 0.06443, 0.9417, 0.0722, 0.8775, 0.08702, 0.8775, 0.08702, 0.947, 0.1026, 0.8983, 0.113, 0.8983, 0.1078, 0.9056, 0.113, 0.8983, 0.113, 0.9045, 0.1078, 0.9056, 0.113, 0.9045, 0.113, 0.9056, 0.112, 0.9056, 0.1078, 0.9056, 0.1036, 0.9056, 0.1026, 0.9045, 0.1036, 0.9056, 0.1026, 0.9056, 0.1026, 0.9045, 0.113, 0.9045, 0.112, 0.9056, 0.1078, 0.9056, 0.113, 0.8969, 0.113, 0.8983, 0.1026, 0.8983, 0.06763, 0.9044, 0.067, 0.9044, 0.067, 0.9038, 0.067, 0.9038, 0.067, 0.9, 0.07015, 0.9044, 0.067, 0.9, 0.07329, 0.9, 0.07015, 0.9044, 0.07329, 0.9038, 0.07329, 0.9044, 0.07266, 0.9044, 0.07329, 0.9, 0.07329, 0.9038, 0.07015, 0.9044, 0.07015, 0.9044, 0.06763, 0.9044, 0.067, 0.9038, 0.1071, 0.9104, 0.09671, 0.9104, 0.09671, 0.841, 0.07756, 0.9066, 0.07481, 0.9066, 0.07481, 0.8882, 0.067, 0.8957, 0.067, 0.895, 0.06763, 0.895, 0.07015, 0.895, 0.07266, 0.895, 0.07329, 0.8957, 0.07266, 0.895, 0.07329, 0.895, 0.07329, 0.8957, 0.07015, 0.895, 0.07329, 0.8957, 0.07329, 0.8994, 0.067, 0.8957, 0.06763, 0.895, 0.07015, 0.895, 0.07329, 0.8994, 0.067, 0.8994, 0.07015, 0.895, 0.067, 0.9, 0.067, 0.8994, 0.07329, 0.8994, 0.2417, 0.238, 0.2293, 0.238, 0.2366, 0.2329, 0.2293, 0.238, 0.2293, 0.2329, 0.2366, 0.2329, 0.2417, 0.238, 0.2425, 0.238, 0.2366, 0.2482, 0.2425, 0.238, 0.2523, 0.2482, 0.2366, 0.2482, 0.2366, 0.2482, 0.2361, 0.2482, 0.2361, 0.2431, 0.2425, 0.238, 0.2425, 0.2329, 0.2523, 0.2329, 0.2629, 0.2168, 0.2629, 0.2221, 0.2562, 0.2221, 0.2495, 0.2135, 0.2428, 0.2023, 0.2629, 0.2023, 0.2495, 0.2145, 0.2495, 0.2135, 0.2562, 0.2221, 0.2495, 0.2145, 0.2495, 0.2308, 0.2428, 0.2241, 0.2495, 0.2308, 0.2428, 0.2308, 0.2428, 0.2241, 0.2629, 0.2241, 0.2629, 0.2447, 0.2495, 0.2319, 0.2495, 0.2319, 0.2495, 0.2308, 0.2629, 0.2241, 0.2495, 0.2308, 0.2562, 0.2235, 0.2629, 0.2241, 0.2428, 0.2447, 0.2428, 0.2319, 0.2495, 0.2319, 0.07449, 0.9083, 0.07719, 0.9083, 0.07719, 0.9104, 0.07415, 0.9104, 0.06767, 0.9083, 0.07449, 0.9083, 0.07415, 0.9104, 0.06767, 0.9104, 0.05815, 0.9082, 0.06084, 0.9082, 0.06119, 0.9104, 0.05815, 0.9104, 0.06084, 0.9082, 0.06767, 0.9083, 0.06767, 0.9104, 0.06119, 0.9104, 0.09624, 0.8912, 0.09624, 0.8922, 0.0943, 0.8924, 0.09624, 0.8979, 0.09624, 0.8989, 0.0943, 0.8978, 0.06426, 0.9004, 0.06213, 0.9004, 0.06213, 0.8979, 0.06545, 0.8978, 0.2363, 0.1767, 0.2364, 0.1764, 0.2513, 0.1768, 0.231, 0.1757, 0.231, 0.176, 0.2296, 0.1758, 0.08172, 0.8897, 0.09624, 0.8897, 0.09624, 0.8912, 0.0943, 0.8924, 0.09624, 0.8922, 0.09624, 0.8951, 0.0943, 0.8951, 0.0943, 0.8924, 0.2336, 0.1757, 0.2317, 0.1755, 0.2295, 0.172, 0.09624, 0.8989, 0.09624, 0.9004, 0.08168, 0.9004, 0.0943, 0.8978, 0.06213, 0.8979, 0.06213, 0.8951, 0.06545, 0.8951, 0.06545, 0.8978, 0.06213, 0.8922, 0.06213, 0.8897, 0.06449, 0.8897, 0.06545, 0.8924, 0.08168, 0.9004, 0.06426, 0.9004, 0.06545, 0.8978, 0.0943, 0.8978, 0.2485, 0.2326, 0.2541, 0.2326, 0.2541, 0.2571, 0.2597, 0.2326, 0.2623, 0.2326, 0.2623, 0.2571, 0.2541, 0.2571, 0.2541, 0.2326, 0.2597, 0.2326, 0.2541, 0.2571, 0.2459, 0.2326, 0.2485, 0.2326, 0.2541, 0.2571, 0.2459, 0.2571, 0.09117, 0.899, 0.07533, 0.899, 0.07533, 0.8977, 0.2541, 0.2235, 0.2541, 0.1878, 0.2683, 0.1878, 0.06089, 0.922, 0.06089, 0.9206, 0.08725, 0.9206, 0.09074, 0.9232, 0.09439, 0.9232, 0.09439, 0.9238, 0.06425, 0.929, 0.04007, 0.929, 0.04007, 0.9266, 0.0755, 0.9177, 0.05506, 0.9177, 0.05506, 0.916, 0.1107, 0.9321, 0.1015, 0.9321, 0.1015, 0.9312, 0.07444, 0.8941, 0.07539, 0.8943, 0.07544, 0.8953, 0.08684, 0.9181, 0.08684, 0.9171, 0.09272, 0.9171, 0.2729, 0.2142, 0.2828, 0.2142, 0.2828, 0.2208, 0.08209, 0.9114, 0.07798, 0.9123, 0.07234, 0.9123, 0.07266, 0.9114, 0.2442, 0.2347, 0.2315, 0.2347, 0.2442, 0.2271, 0.06433, 0.9153, 0.0686, 0.9158, 0.06856, 0.917, 0.07306, 0.9156, 0.07415, 0.9157, 0.07394, 0.9165, 0.0615, 0.9158, 0.06325, 0.9152, 0.06339, 0.9161, 0.07588, 0.9164, 0.07415, 0.9157, 0.07544, 0.8953, 0.05506, 0.9193, 0.05506, 0.9177, 0.0755, 0.9177, 0.07735, 0.8947, 0.07544, 0.8953, 0.07539, 0.8943, 0.07433, 0.8952, 0.07544, 0.8953, 0.07415, 0.9157, 0.2538, 0.2196, 0.2554, 0.2196, 0.2453, 0.2271, 0.06425, 0.9314, 0.04007, 0.9314, 0.04007, 0.929, 0.06334, 0.8948, 0.06325, 0.9152, 0.0615, 0.9158, 0.2315, 0.212, 0.2538, 0.2196, 0.2442, 0.2271, 0.07588, 0.9164, 0.07502, 0.9177, 0.07394, 0.9165, 0.0774, 0.9205, 0.07785, 0.9228, 0.05152, 0.9228, 0.07306, 0.9156, 0.07309, 0.9167, 0.06856, 0.917, 0.06444, 0.8948, 0.06442, 0.9007, 0.06444, 0.9022, 0.06433, 0.9153, 0.06325, 0.9152, 0.06441, 0.8937, 0.06444, 0.8948, 0.06334, 0.8948, 0.06433, 0.9153, 0.06421, 0.9163, 0.06339, 0.9161, 0.0638, 0.8921, 0.06441, 0.8937, 0.06347, 0.8939, 0.07444, 0.8941, 0.07518, 0.8925, 0.07539, 0.8943, 0.07698, 0.9222, 0.07698, 0.9217, 0.08617, 0.9217, 0.2538, 0.2196, 0.2315, 0.212, 0.2476, 0.212, 0.0615, 0.8941, 0.06248, 0.8929, 0.06347, 0.8939, 0.07373, 0.9185, 0.07309, 0.9167, 0.07394, 0.9165, 0.06343, 0.918, 0.06421, 0.9163, 0.06856, 0.917, 0.1107, 0.933, 0.1015, 0.933, 0.1015, 0.9321, 0.2399, 0.2235, 0.2399, 0.1878, 0.2541, 0.1878, 0.05984, 0.9093, 0.08453, 0.9093, 0.08453, 0.9114, 0.06089, 0.9192, 0.08725, 0.9192, 0.08725, 0.9206, 0.09116, 0.9002, 0.07533, 0.9002, 0.07533, 0.899, 0.2664, 0.1759, 0.2713, 0.1799, 0.2693, 0.1798, 0.08555, 0.9226, 0.09074, 0.9226, 0.09074, 0.9232, 0.09117, 0.899, 0.09737, 0.899, 0.09737, 0.9002, 0.07557, 0.916, 0.07659, 0.916, 0.08411, 0.916, 0.08411, 0.9177, 0.09152, 0.8977, 0.09737, 0.8977, 0.09737, 0.899, 0.09428, 0.882, 0.09852, 0.882, 0.09852, 0.8843, 0.09445, 0.8613, 0.09852, 0.8613, 0.09852, 0.8636, 0.07606, 0.9193, 0.0755, 0.9177, 0.08411, 0.9177, 0.07849, 0.9181, 0.07849, 0.9171, 0.08684, 0.9171, 0.2588, 0.2142, 0.2588, 0.2076, 0.2729, 0.2076, 0.07849, 0.9161, 0.08684, 0.9161, 0.08684, 0.9171, 0.2588, 0.2142, 0.2729, 0.2142, 0.2729, 0.2208, 0.08555, 0.9238, 0.08555, 0.9232, 0.09074, 0.9232, 0.2664, 0.1809, 0.2655, 0.1758, 0.2664, 0.1759, 0.08643, 0.9222, 0.08617, 0.9222, 0.08617, 0.9217, 0.06014, 0.9206, 0.06014, 0.9192, 0.06089, 0.9192, 0.266, 0.1855, 0.2664, 0.1809, 0.267, 0.1808, 0.08643, 0.9213, 0.08643, 0.9217, 0.08617, 0.9217, 0.06014, 0.922, 0.06014, 0.9206, 0.06089, 0.9206, 0.05984, 0.9135, 0.05984, 0.9114, 0.08453, 0.9114, 0.05152, 0.925, 0.05152, 0.9228, 0.07785, 0.9228, 0.09439, 0.9232, 0.09074, 0.9232, 0.09074, 0.9226, 0.2828, 0.2142, 0.2729, 0.2142, 0.2729, 0.2076, 0.09272, 0.9161, 0.09272, 0.9171, 0.08684, 0.9171, 0.2561, 0.2347, 0.2637, 0.2271, 0.2637, 0.2347, 0.2453, 0.2271, 0.2554, 0.2196, 0.2637, 0.2271, 0.2561, 0.212, 0.2637, 0.2271, 0.2554, 0.2196, 0.2649, 0.2271, 0.2794, 0.212, 0.2794, 0.2347, 0.2516, 0.2343, 0.2516, 0.226, 0.2655, 0.2343, 0.2475, 0.2094, 0.2655, 0.2094, 0.241, 0.2177, 0.2516, 0.226, 0.241, 0.2177, 0.2655, 0.2094, 0.2504, 0.226, 0.2393, 0.2177, 0.241, 0.2177, 0.2393, 0.2177, 0.2504, 0.226, 0.2302, 0.226, 0.2385, 0.2343, 0.2504, 0.226, 0.2504, 0.2343, 0.2393, 0.2177, 0.2385, 0.2094, 0.2393, 0.2094, 0.2129, 0.2343, 0.2129, 0.2094, 0.2288, 0.226, 0.09117, 0.899, 0.07533, 0.8977, 0.09152, 0.8977, 0.2541, 0.2235, 0.2683, 0.1878, 0.2683, 0.2235, 0.06089, 0.922, 0.08725, 0.9206, 0.08725, 0.922, 0.09074, 0.9232, 0.09439, 0.9238, 0.09074, 0.9238, 0.06425, 0.929, 0.04007, 0.9266, 0.06425, 0.9266, 0.0755, 0.9177, 0.05506, 0.916, 0.07557, 0.916, 0.1107, 0.9321, 0.1015, 0.9312, 0.1107, 0.9312, 0.07444, 0.8941, 0.07544, 0.8953, 0.07433, 0.8952, 0.08684, 0.9181, 0.09272, 0.9171, 0.09272, 0.9181, 0.2729, 0.2142, 0.2828, 0.2208, 0.2729, 0.2208, 0.07266, 0.9105, 0.07266, 0.9114, 0.07158, 0.9115, 0.07158, 0.9105, 0.267, 0.1808, 0.2685, 0.1813, 0.2684, 0.1817, 0.2693, 0.1818, 0.2666, 0.1855, 0.2666, 0.1855, 0.2713, 0.1818, 0.2742, 0.1818, 0.2743, 0.1815, 0.2896, 0.186, 0.2896, 0.186, 0.2743, 0.1815, 0.2743, 0.1811, 0.2895, 0.1809, 0.2895, 0.1809, 0.2743, 0.1811, 0.2743, 0.1806, 0.06433, 0.9153, 0.06856, 0.917, 0.06421, 0.9163, 0.07306, 0.9156, 0.07394, 0.9165, 0.07309, 0.9167, 0.0615, 0.9158, 0.06339, 0.9161, 0.06225, 0.9171, 0.07588, 0.9164, 0.07544, 0.8953, 0.07735, 0.8947, 0.05506, 0.9193, 0.0755, 0.9177, 0.07606, 0.9193, 0.07735, 0.8947, 0.07539, 0.8943, 0.07646, 0.8935, 0.07433, 0.8952, 0.07415, 0.9157, 0.07306, 0.9156, 0.07385, 0.9027, 0.07395, 0.9013, 0.2538, 0.2196, 0.2453, 0.2271, 0.2442, 0.2271, 0.06425, 0.9314, 0.04007, 0.929, 0.06425, 0.929, 0.06334, 0.8948, 0.0615, 0.9158, 0.0615, 0.8941, 0.2315, 0.212, 0.2442, 0.2271, 0.2315, 0.2347, 0.07588, 0.9164, 0.07394, 0.9165, 0.07415, 0.9157, 0.0774, 0.9205, 0.05152, 0.9228, 0.05152, 0.9205, 0.07306, 0.9156, 0.06856, 0.917, 0.0686, 0.9158, 0.06444, 0.8948, 0.06325, 0.9152, 0.06334, 0.8948, 0.06441, 0.8937, 0.06334, 0.8948, 0.06347, 0.8939, 0.06433, 0.9153, 0.06339, 0.9161, 0.06325, 0.9152, 0.0638, 0.8921, 0.06347, 0.8939, 0.06248, 0.8929, 0.07539, 0.8943, 0.07518, 0.8925, 0.07646, 0.8935, 0.07698, 0.9222, 0.08617, 0.9217, 0.08617, 0.9222, 0.2538, 0.2196, 0.2476, 0.212, 0.2538, 0.212, 0.0615, 0.8941, 0.06347, 0.8939, 0.06334, 0.8948, 0.06856, 0.917, 0.07373, 0.9185, 0.06849, 0.9188, 0.07373, 0.9185, 0.07394, 0.9165, 0.07502, 0.9177, 0.07309, 0.9167, 0.07373, 0.9185, 0.06856, 0.917, 0.06339, 0.9161, 0.06343, 0.918, 0.06225, 0.9171, 0.06343, 0.918, 0.06856, 0.917, 0.06849, 0.9188, 0.06421, 0.9163, 0.06343, 0.918, 0.06339, 0.9161, 0.1107, 0.933, 0.1015, 0.9321, 0.1107, 0.9321, 0.2399, 0.2235, 0.2541, 0.1878, 0.2541, 0.2235, 0.05984, 0.9093, 0.08453, 0.9114, 0.05984, 0.9114, 0.06089, 0.9192, 0.08725, 0.9206, 0.06089, 0.9206, 0.09116, 0.9002, 0.07533, 0.899, 0.09117, 0.899, 0.2895, 0.1809, 0.2743, 0.1803, 0.2743, 0.1801, 0.2895, 0.1758, 0.2895, 0.1758, 0.2743, 0.1801, 0.2742, 0.1801, 0.2713, 0.1799, 0.2664, 0.1759, 0.2664, 0.1759, 0.2693, 0.1798, 0.2684, 0.1799, 0.2685, 0.1802, 0.267, 0.1808, 0.267, 0.1808, 0.2685, 0.1802, 0.2685, 0.1808, 0.08209, 0.9096, 0.08272, 0.9096, 0.08272, 0.9105, 0.08209, 0.9105, 0.08555, 0.9226, 0.09074, 0.9232, 0.08555, 0.9232, 0.09117, 0.899, 0.09737, 0.9002, 0.09202, 0.9002, 0.09116, 0.9002, 0.07557, 0.916, 0.08411, 0.9177, 0.0755, 0.9177, 0.09152, 0.8977, 0.09737, 0.899, 0.09117, 0.899, 0.09428, 0.882, 0.09852, 0.8843, 0.09852, 0.9027, 0.09332, 0.9027, 0.09445, 0.8613, 0.09852, 0.8636, 0.09852, 0.882, 0.09428, 0.882, 0.07606, 0.9193, 0.08411, 0.9177, 0.08411, 0.9193, 0.07849, 0.9181, 0.08684, 0.9171, 0.08684, 0.9181, 0.2588, 0.2142, 0.2729, 0.2076, 0.2729, 0.2142, 0.07849, 0.9161, 0.08684, 0.9171, 0.07849, 0.9171, 0.2588, 0.2142, 0.2729, 0.2208, 0.2588, 0.2208, 0.08555, 0.9238, 0.09074, 0.9232, 0.09074, 0.9238, 0.2664, 0.1809, 0.2664, 0.1759, 0.267, 0.1808, 0.08643, 0.9222, 0.08617, 0.9217, 0.08643, 0.9217, 0.06014, 0.9206, 0.06089, 0.9192, 0.06089, 0.9206, 0.266, 0.1855, 0.267, 0.1808, 0.2666, 0.1855, 0.08643, 0.9213, 0.08617, 0.9217, 0.08617, 0.9213, 0.06014, 0.922, 0.06089, 0.9206, 0.06089, 0.922, 0.05984, 0.9135, 0.08453, 0.9114, 0.08411, 0.9135, 0.05152, 0.925, 0.07785, 0.9228, 0.07785, 0.925, 0.09439, 0.9232, 0.09074, 0.9226, 0.09439, 0.9226, 0.2828, 0.2142, 0.2729, 0.2076, 0.2828, 0.2076, 0.09272, 0.9161, 0.08684, 0.9171, 0.08684, 0.9161, 0.2637, 0.2271, 0.2561, 0.2347, 0.2453, 0.2271, 0.2453, 0.2271, 0.2561, 0.2347, 0.2453, 0.2347, 0.2637, 0.2271, 0.2561, 0.212, 0.2649, 0.2271, 0.2649, 0.2271, 0.2561, 0.212, 0.2794, 0.212, 0.2561, 0.212, 0.2554, 0.2196, 0.2554, 0.212, 0.2649, 0.2271, 0.2794, 0.2347, 0.2649, 0.2347, 0.2475, 0.2094, 0.241, 0.2177, 0.241, 0.2094, 0.2516, 0.226, 0.2655, 0.2094, 0.2655, 0.2343, 0.2504, 0.226, 0.241, 0.2177, 0.2516, 0.226, 0.2504, 0.226, 0.2385, 0.2343, 0.2302, 0.226, 0.2302, 0.226, 0.2385, 0.2343, 0.2302, 0.2343, 0.2385, 0.2094, 0.2288, 0.226, 0.2129, 0.2094, 0.2288, 0.226, 0.2385, 0.2094, 0.2302, 0.226, 0.2302, 0.226, 0.2385, 0.2094, 0.2393, 0.2177, 0.2129, 0.2343, 0.2288, 0.226, 0.2288, 0.2343, 0.08103, 0.9016, 0.08141, 0.904, 0.078, 0.904, 0.078, 0.9016, 0.08867, 0.9016, 0.08867, 0.904, 0.08141, 0.904, 0.08103, 0.9016, 0.09935, 0.9015, 0.09935, 0.904, 0.09594, 0.904, 0.09633, 0.9015, 0.09633, 0.9015, 0.09594, 0.904, 0.08867, 0.904, 0.08867, 0.9016, 0.08272, 0.9118, 0.08209, 0.9114, 0.08272, 0.9115, 0.08272, 0.9096, 0.08209, 0.9096, 0.08272, 0.9093, 0.07227, 0.9088, 0.07266, 0.9096, 0.07158, 0.9096, 0.07158, 0.9088, 0.2743, 0.1803, 0.2895, 0.1809, 0.2743, 0.1806, 0.2685, 0.1813, 0.267, 0.1808, 0.2685, 0.1808, 0.07798, 0.9123, 0.08209, 0.9114, 0.08272, 0.9118, 0.08272, 0.9123, 0.08272, 0.9115, 0.08209, 0.9114, 0.08209, 0.9105, 0.08272, 0.9105, 0.2713, 0.1818, 0.2666, 0.1855, 0.2693, 0.1818, 0.08272, 0.9093, 0.08209, 0.9096, 0.07797, 0.9088, 0.08272, 0.9088, 0.07158, 0.9096, 0.07266, 0.9096, 0.07266, 0.9105, 0.07158, 0.9105, 0.07158, 0.9115, 0.07266, 0.9114, 0.07234, 0.9123, 0.07158, 0.9123, 0.07797, 0.9088, 0.08209, 0.9096, 0.07266, 0.9096, 0.07227, 0.9088, 0.2523, 0.2017, 0.2501, 0.2112, 0.2501, 0.2017, 0.248, 0.2017, 0.2501, 0.2112, 0.247, 0.2112, 0.247, 0.2017, 0.2501, 0.2017, 0.2501, 0.2112, 0.248, 0.2017, 0.2533, 0.2017, 0.2533, 0.2112, 0.2501, 0.2112, 0.2523, 0.2017, 0.08617, 0.9213, 0.08617, 0.9217, 0.07698, 0.9217, 0.07698, 0.9213, 0.2967, 0.2479, 0.2683, 0.2479, 0.2967, 0.2144, 0.2683, 0.2479, 0.2648, 0.2479, 0.2648, 0.2144, 0.2967, 0.2144, 0.2648, 0.2479, 0.2365, 0.2479, 0.2648, 0.2144, 0.2365, 0.2479, 0.2328, 0.2479, 0.2328, 0.2144, 0.2648, 0.2144, 0.2838, 0.2541, 0.2813, 0.2541, 0.2614, 0.2306, 0.2838, 0.2307, 0.259, 0.2541, 0.239, 0.2541, 0.239, 0.2306, 0.2813, 0.2541, 0.2614, 0.2541, 0.2614, 0.2306, 0.2614, 0.2541, 0.259, 0.2541, 0.239, 0.2306, 0.2614, 0.2306])
me_cube.materials.append(mat_material)
me_cube.use_remesh_preserve_volume = False
me_cube.use_remesh_preserve_attributes = False
me_cube.use_mirror_vertex_groups = False
me_cube.update()

# ---- objects
ob_wall_tower = bpy.data.objects.new('Wall_Tower', me_cube)
ob_lamp = bpy.data.objects.new('Lamp', light_lamp)
ob_camera = bpy.data.objects.new('Camera', cam_camera)
ob_lamp_001 = bpy.data.objects.new('Lamp.001', light_lamp_001)
ob_lamp_002 = bpy.data.objects.new('Lamp.002', light_lamp_002)

# ---- transforms, parenting, visibility, modifiers, constraints
ob_wall_tower.location = (0.0, 0.0, 0.0)
ob_wall_tower.lock_rotations_4d = False
ob_wall_tower.empty_display_type = 'ARROWS'
ob_wall_tower.lineart.crease_threshold = 0.0
ob_lamp.location = (4.076, 1.005, 5.904)
ob_lamp.rotation_euler = (0.6503, 0.05522, 1.866)
ob_lamp.lock_rotations_4d = False
ob_lamp.empty_display_type = 'ARROWS'
ob_lamp.color = (0.0, 0.0, 0.0, 0.0)
ob_lamp.lineart.crease_threshold = 0.0
ob_camera.location = (7.481, -6.508, 5.344)
ob_camera.rotation_euler = (1.109, 0.0, 0.8149)
ob_camera.lock_rotations_4d = False
ob_camera.empty_display_type = 'ARROWS'
ob_camera.color = (0.0, 0.0, 0.0, 0.0)
ob_camera.display_type = 'WIRE'
ob_camera.lineart.crease_threshold = 0.0
ob_lamp_001.location = (-0.2791, -4.965, -4.421)
ob_lamp_001.rotation_euler = (0.6503, 0.05522, 1.866)
ob_lamp_001.lock_rotations_4d = False
ob_lamp_001.empty_display_type = 'ARROWS'
ob_lamp_001.color = (0.0, 0.0, 0.0, 0.0)
ob_lamp_001.lineart.crease_threshold = 0.0
ob_lamp_002.location = (-2.395, 2.282, 5.904)
ob_lamp_002.rotation_euler = (0.6503, 0.05522, 1.866)
ob_lamp_002.lock_rotations_4d = False
ob_lamp_002.empty_display_type = 'ARROWS'
ob_lamp_002.color = (0.0, 0.0, 0.0, 0.0)
ob_lamp_002.lineart.crease_threshold = 0.0

# ---- collection membership
col_collection_1.objects.link(ob_wall_tower)
col_collection_1.objects.link(ob_lamp)
col_collection_1.objects.link(ob_camera)
col_collection_1.objects.link(ob_lamp_001)
col_collection_1.objects.link(ob_lamp_002)

# ---- scene / render settings (as saved in the file)
scene.camera = ob_camera
scene.frame_start = 1; scene.frame_end = 250; scene.frame_set(1)
scene.render.engine = 'BLENDER_EEVEE_NEXT'
scene.render.resolution_percentage = 50
scene.render.dither_intensity = 0.0
scene.cycles.use_denoising = False
scene.cycles.samples = 128
scene.cycles.sampling_pattern = 'TABULATED_SOBOL'
scene.cycles.use_adaptive_sampling = False
scene.cycles.use_light_tree = False
scene.cycles.blur_glossy = 0.0
scene.cycles.sample_clamp_indirect = 0.0
scene.view_settings.view_transform = 'Standard'
bpy.context.view_layer.update()
